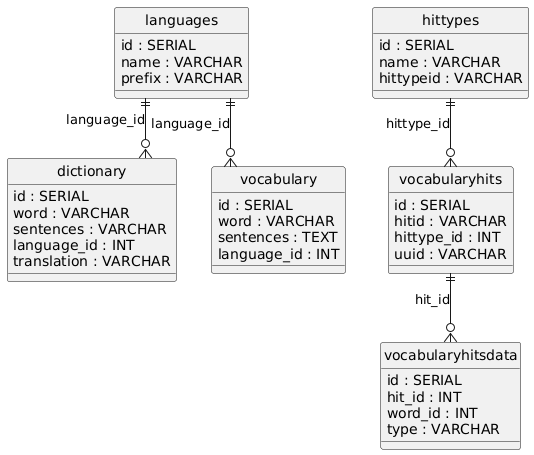

The diagram above was rendered by PlantUML. Its source (embedded in the PNG):
@startuml
hide circle
skinparam linetype ortho

entity "languages" as languages {
  id : SERIAL
  name : VARCHAR
  prefix : VARCHAR
}

entity "dictionary" as dictionary {
  id : SERIAL
  word : VARCHAR
  sentences : VARCHAR
  language_id : INT
  translation : VARCHAR
}

entity "vocabulary" as vocabulary {
  id : SERIAL
  word : VARCHAR
  sentences : TEXT
  language_id : INT
}

entity "hittypes" as hittypes {
  id : SERIAL
  name : VARCHAR
  hittypeid : VARCHAR
}

entity "vocabularyhits" as vocabularyhits {
  id : SERIAL
  hitid : VARCHAR
  hittype_id : INT
  uuid : VARCHAR
}

entity "vocabularyhitsdata" as vocabularyhitsdata {
  id : SERIAL
  hit_id : INT
  word_id : INT
  type : VARCHAR
}

languages ||--o{ dictionary : "language_id"
languages ||--o{ vocabulary : "language_id"
hittypes ||--o{ vocabularyhits : "hittype_id"
vocabularyhits ||--o{ vocabularyhitsdata : "hit_id"
@enduml